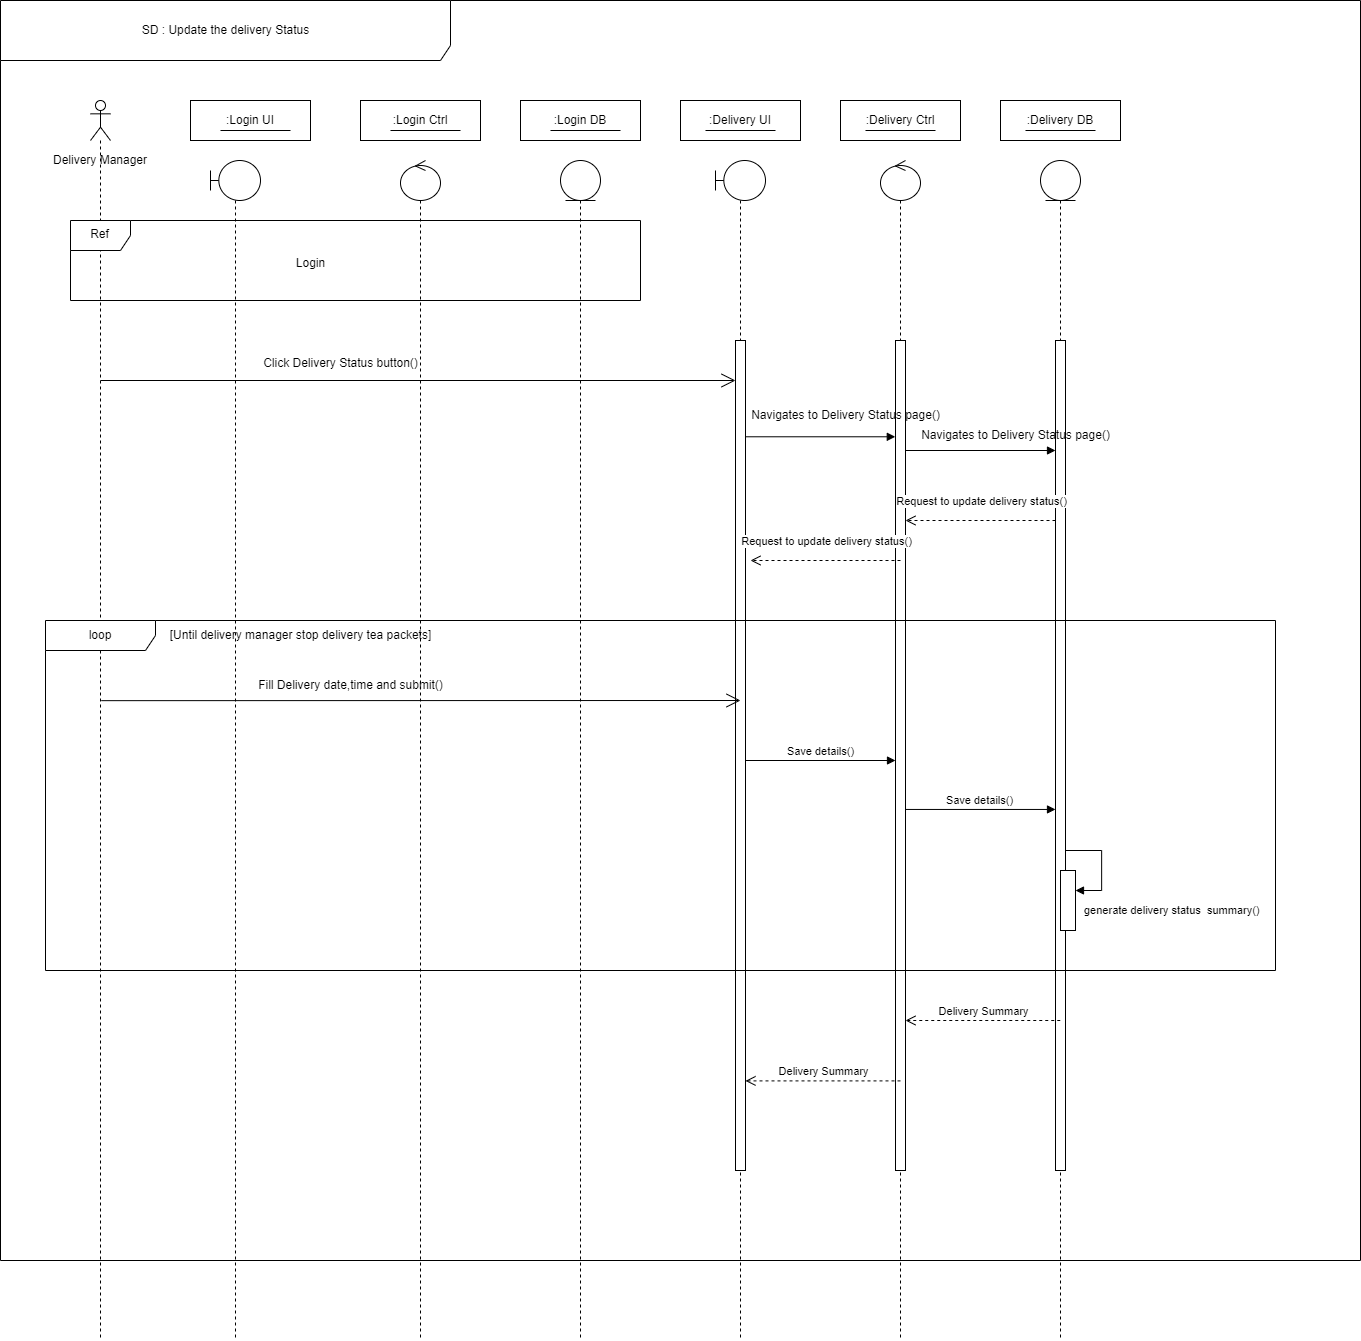

The diagram above was exported from draw.io. Its source (the exported page's mxGraphModel, read from the mxfile embedded in the PNG):
<mxGraphModel dx="3000" dy="2614" grid="1" gridSize="10" guides="1" tooltips="1" connect="1" arrows="1" fold="1" page="1" pageScale="1" pageWidth="850" pageHeight="1100" math="0" shadow="0">
  <root>
    <mxCell id="0" />
    <mxCell id="1" parent="0" />
    <mxCell id="SYOBId1_-YU_rrPnXUkv-2" value="" style="shape=umlLifeline;perimeter=lifelinePerimeter;whiteSpace=wrap;html=1;container=1;dropTarget=0;collapsible=0;recursiveResize=0;outlineConnect=0;portConstraint=eastwest;newEdgeStyle={&quot;curved&quot;:0,&quot;rounded&quot;:0};participant=umlActor;" vertex="1" parent="1">
      <mxGeometry x="90" y="-1000" width="20" height="1240" as="geometry" />
    </mxCell>
    <mxCell id="SYOBId1_-YU_rrPnXUkv-3" value="Delivery Manager" style="text;html=1;align=center;verticalAlign=middle;whiteSpace=wrap;rounded=0;" vertex="1" parent="1">
      <mxGeometry x="35" y="-950" width="130" height="20" as="geometry" />
    </mxCell>
    <mxCell id="SYOBId1_-YU_rrPnXUkv-4" value=":Login UI" style="rounded=0;whiteSpace=wrap;html=1;" vertex="1" parent="1">
      <mxGeometry x="190" y="-1000" width="120" height="40" as="geometry" />
    </mxCell>
    <mxCell id="SYOBId1_-YU_rrPnXUkv-5" value=":Login Ctrl" style="rounded=0;whiteSpace=wrap;html=1;" vertex="1" parent="1">
      <mxGeometry x="360" y="-1000" width="120" height="40" as="geometry" />
    </mxCell>
    <mxCell id="SYOBId1_-YU_rrPnXUkv-6" value=":Login DB" style="rounded=0;whiteSpace=wrap;html=1;" vertex="1" parent="1">
      <mxGeometry x="520" y="-1000" width="120" height="40" as="geometry" />
    </mxCell>
    <mxCell id="SYOBId1_-YU_rrPnXUkv-7" value=":Delivery UI" style="rounded=0;whiteSpace=wrap;html=1;" vertex="1" parent="1">
      <mxGeometry x="680" y="-1000" width="120" height="40" as="geometry" />
    </mxCell>
    <mxCell id="SYOBId1_-YU_rrPnXUkv-8" value=":Delivery Ctrl" style="rounded=0;whiteSpace=wrap;html=1;" vertex="1" parent="1">
      <mxGeometry x="840" y="-1000" width="120" height="40" as="geometry" />
    </mxCell>
    <mxCell id="SYOBId1_-YU_rrPnXUkv-9" value=":Delivery DB" style="rounded=0;whiteSpace=wrap;html=1;" vertex="1" parent="1">
      <mxGeometry x="1000" y="-1000" width="120" height="40" as="geometry" />
    </mxCell>
    <mxCell id="SYOBId1_-YU_rrPnXUkv-10" value="" style="endArrow=none;html=1;rounded=0;" edge="1" parent="1">
      <mxGeometry width="50" height="50" relative="1" as="geometry">
        <mxPoint x="220" y="-970" as="sourcePoint" />
        <mxPoint x="290" y="-970" as="targetPoint" />
        <Array as="points" />
      </mxGeometry>
    </mxCell>
    <mxCell id="SYOBId1_-YU_rrPnXUkv-11" value="" style="endArrow=none;html=1;rounded=0;" edge="1" parent="1">
      <mxGeometry width="50" height="50" relative="1" as="geometry">
        <mxPoint x="390" y="-970" as="sourcePoint" />
        <mxPoint x="460" y="-970" as="targetPoint" />
        <Array as="points" />
      </mxGeometry>
    </mxCell>
    <mxCell id="SYOBId1_-YU_rrPnXUkv-12" value="" style="endArrow=none;html=1;rounded=0;" edge="1" parent="1">
      <mxGeometry width="50" height="50" relative="1" as="geometry">
        <mxPoint x="550" y="-970" as="sourcePoint" />
        <mxPoint x="620" y="-970" as="targetPoint" />
        <Array as="points" />
      </mxGeometry>
    </mxCell>
    <mxCell id="SYOBId1_-YU_rrPnXUkv-13" value="" style="endArrow=none;html=1;rounded=0;" edge="1" parent="1">
      <mxGeometry width="50" height="50" relative="1" as="geometry">
        <mxPoint x="705" y="-970" as="sourcePoint" />
        <mxPoint x="775" y="-970" as="targetPoint" />
        <Array as="points" />
      </mxGeometry>
    </mxCell>
    <mxCell id="SYOBId1_-YU_rrPnXUkv-14" value="" style="endArrow=none;html=1;rounded=0;" edge="1" parent="1">
      <mxGeometry width="50" height="50" relative="1" as="geometry">
        <mxPoint x="865" y="-970" as="sourcePoint" />
        <mxPoint x="935" y="-970" as="targetPoint" />
        <Array as="points" />
      </mxGeometry>
    </mxCell>
    <mxCell id="SYOBId1_-YU_rrPnXUkv-15" value="" style="endArrow=none;html=1;rounded=0;" edge="1" parent="1">
      <mxGeometry width="50" height="50" relative="1" as="geometry">
        <mxPoint x="1025" y="-970" as="sourcePoint" />
        <mxPoint x="1095" y="-970" as="targetPoint" />
        <Array as="points" />
      </mxGeometry>
    </mxCell>
    <mxCell id="SYOBId1_-YU_rrPnXUkv-16" value="" style="shape=umlLifeline;perimeter=lifelinePerimeter;whiteSpace=wrap;html=1;container=1;dropTarget=0;collapsible=0;recursiveResize=0;outlineConnect=0;portConstraint=eastwest;newEdgeStyle={&quot;curved&quot;:0,&quot;rounded&quot;:0};participant=umlBoundary;" vertex="1" parent="1">
      <mxGeometry x="210" y="-940" width="50" height="1180" as="geometry" />
    </mxCell>
    <mxCell id="SYOBId1_-YU_rrPnXUkv-17" value="" style="shape=umlLifeline;perimeter=lifelinePerimeter;whiteSpace=wrap;html=1;container=1;dropTarget=0;collapsible=0;recursiveResize=0;outlineConnect=0;portConstraint=eastwest;newEdgeStyle={&quot;curved&quot;:0,&quot;rounded&quot;:0};participant=umlControl;size=40;" vertex="1" parent="1">
      <mxGeometry x="400" y="-940" width="40" height="1180" as="geometry" />
    </mxCell>
    <mxCell id="SYOBId1_-YU_rrPnXUkv-18" value="" style="shape=umlLifeline;perimeter=lifelinePerimeter;whiteSpace=wrap;html=1;container=1;dropTarget=0;collapsible=0;recursiveResize=0;outlineConnect=0;portConstraint=eastwest;newEdgeStyle={&quot;curved&quot;:0,&quot;rounded&quot;:0};participant=umlEntity;" vertex="1" parent="1">
      <mxGeometry x="560" y="-940" width="40" height="1180" as="geometry" />
    </mxCell>
    <mxCell id="SYOBId1_-YU_rrPnXUkv-19" value="" style="shape=umlLifeline;perimeter=lifelinePerimeter;whiteSpace=wrap;html=1;container=1;dropTarget=0;collapsible=0;recursiveResize=0;outlineConnect=0;portConstraint=eastwest;newEdgeStyle={&quot;curved&quot;:0,&quot;rounded&quot;:0};participant=umlBoundary;" vertex="1" parent="1">
      <mxGeometry x="715" y="-940" width="50" height="1180" as="geometry" />
    </mxCell>
    <mxCell id="SYOBId1_-YU_rrPnXUkv-24" value="" style="html=1;points=[[0,0,0,0,5],[0,1,0,0,-5],[1,0,0,0,5],[1,1,0,0,-5]];perimeter=orthogonalPerimeter;outlineConnect=0;targetShapes=umlLifeline;portConstraint=eastwest;newEdgeStyle={&quot;curved&quot;:0,&quot;rounded&quot;:0};" vertex="1" parent="SYOBId1_-YU_rrPnXUkv-19">
      <mxGeometry x="20" y="180" width="10" height="830" as="geometry" />
    </mxCell>
    <mxCell id="SYOBId1_-YU_rrPnXUkv-20" value="" style="shape=umlLifeline;perimeter=lifelinePerimeter;whiteSpace=wrap;html=1;container=1;dropTarget=0;collapsible=0;recursiveResize=0;outlineConnect=0;portConstraint=eastwest;newEdgeStyle={&quot;curved&quot;:0,&quot;rounded&quot;:0};participant=umlControl;" vertex="1" parent="1">
      <mxGeometry x="880" y="-940" width="40" height="1180" as="geometry" />
    </mxCell>
    <mxCell id="SYOBId1_-YU_rrPnXUkv-25" value="&lt;span style=&quot;color: rgba(0, 0, 0, 0); font-family: monospace; font-size: 0px; text-align: start;&quot;&gt;%3CmxGraphModel%3E%3Croot%3E%3CmxCell%20id%3D%220%22%2F%3E%3CmxCell%20id%3D%221%22%20parent%3D%220%22%2F%3E%3CmxCell%20id%3D%222%22%20value%3D%22%22%20style%3D%22shape%3DumlLifeline%3Bperimeter%3DlifelinePerimeter%3BwhiteSpace%3Dwrap%3Bhtml%3D1%3Bcontainer%3D1%3BdropTarget%3D0%3Bcollapsible%3D0%3BrecursiveResize%3D0%3BoutlineConnect%3D0%3BportConstraint%3Deastwest%3BnewEdgeStyle%3D%7B%26quot%3Bcurved%26quot%3B%3A0%2C%26quot%3Brounded%26quot%3B%3A0%7D%3Bparticipant%3DumlControl%3B%22%20vertex%3D%221%22%20parent%3D%221%22%3E%3CmxGeometry%20x%3D%22880%22%20y%3D%22-940%22%20width%3D%2240%22%20height%3D%221180%22%20as%3D%22geometry%22%2F%3E%3C%2FmxCell%3E%3CmxCell%20id%3D%223%22%20value%3D%22%22%20style%3D%22html%3D1%3Bpoints%3D%5B%5B0%2C0%2C0%2C0%2C5%5D%2C%5B0%2C1%2C0%2C0%2C-5%5D%2C%5B1%2C0%2C0%2C0%2C5%5D%2C%5B1%2C1%2C0%2C0%2C-5%5D%5D%3Bperimeter%3DorthogonalPerimeter%3BoutlineConnect%3D0%3BtargetShapes%3DumlLifeline%3BportConstraint%3Deastwest%3BnewEdgeStyle%3D%7B%26quot%3Bcurved%26quot%3B%3A0%2C%26quot%3Brounded%26quot%3B%3A0%7D%3B%22%20vertex%3D%221%22%20parent%3D%222%22%3E%3CmxGeometry%20x%3D%2215%22%20y%3D%22180%22%20width%3D%2210%22%20height%3D%22610%22%20as%3D%22geometry%22%2F%3E%3C%2FmxCell%3E%3C%2Froot%3E%3C%2FmxGraphModel%3E&lt;/span&gt;" style="html=1;points=[[0,0,0,0,5],[0,1,0,0,-5],[1,0,0,0,5],[1,1,0,0,-5]];perimeter=orthogonalPerimeter;outlineConnect=0;targetShapes=umlLifeline;portConstraint=eastwest;newEdgeStyle={&quot;curved&quot;:0,&quot;rounded&quot;:0};" vertex="1" parent="SYOBId1_-YU_rrPnXUkv-20">
      <mxGeometry x="15" y="180" width="10" height="830" as="geometry" />
    </mxCell>
    <mxCell id="SYOBId1_-YU_rrPnXUkv-21" value="" style="shape=umlLifeline;perimeter=lifelinePerimeter;whiteSpace=wrap;html=1;container=1;dropTarget=0;collapsible=0;recursiveResize=0;outlineConnect=0;portConstraint=eastwest;newEdgeStyle={&quot;curved&quot;:0,&quot;rounded&quot;:0};participant=umlEntity;" vertex="1" parent="1">
      <mxGeometry x="1040" y="-940" width="40" height="1180" as="geometry" />
    </mxCell>
    <mxCell id="SYOBId1_-YU_rrPnXUkv-28" value="&lt;span style=&quot;color: rgba(0, 0, 0, 0); font-family: monospace; font-size: 0px; text-align: start;&quot;&gt;%3CmxGraphModel%3E%3Croot%3E%3CmxCell%20id%3D%220%22%2F%3E%3CmxCell%20id%3D%221%22%20parent%3D%220%22%2F%3E%3CmxCell%20id%3D%222%22%20value%3D%22%22%20style%3D%22shape%3DumlLifeline%3Bperimeter%3DlifelinePerimeter%3BwhiteSpace%3Dwrap%3Bhtml%3D1%3Bcontainer%3D1%3BdropTarget%3D0%3Bcollapsible%3D0%3BrecursiveResize%3D0%3BoutlineConnect%3D0%3BportConstraint%3Deastwest%3BnewEdgeStyle%3D%7B%26quot%3Bcurved%26quot%3B%3A0%2C%26quot%3Brounded%26quot%3B%3A0%7D%3Bparticipant%3DumlControl%3B%22%20vertex%3D%221%22%20parent%3D%221%22%3E%3CmxGeometry%20x%3D%22880%22%20y%3D%22-940%22%20width%3D%2240%22%20height%3D%221180%22%20as%3D%22geometry%22%2F%3E%3C%2FmxCell%3E%3CmxCell%20id%3D%223%22%20value%3D%22%22%20style%3D%22html%3D1%3Bpoints%3D%5B%5B0%2C0%2C0%2C0%2C5%5D%2C%5B0%2C1%2C0%2C0%2C-5%5D%2C%5B1%2C0%2C0%2C0%2C5%5D%2C%5B1%2C1%2C0%2C0%2C-5%5D%5D%3Bperimeter%3DorthogonalPerimeter%3BoutlineConnect%3D0%3BtargetShapes%3DumlLifeline%3BportConstraint%3Deastwest%3BnewEdgeStyle%3D%7B%26quot%3Bcurved%26quot%3B%3A0%2C%26quot%3Brounded%26quot%3B%3A0%7D%3B%22%20vertex%3D%221%22%20parent%3D%222%22%3E%3CmxGeometry%20x%3D%2215%22%20y%3D%22180%22%20width%3D%2210%22%20height%3D%22610%22%20as%3D%22geometry%22%2F%3E%3C%2FmxCell%3E%3C%2Froot%3E%3C%2FmxGraphModel%3E&lt;/span&gt;" style="html=1;points=[[0,0,0,0,5],[0,1,0,0,-5],[1,0,0,0,5],[1,1,0,0,-5]];perimeter=orthogonalPerimeter;outlineConnect=0;targetShapes=umlLifeline;portConstraint=eastwest;newEdgeStyle={&quot;curved&quot;:0,&quot;rounded&quot;:0};" vertex="1" parent="SYOBId1_-YU_rrPnXUkv-21">
      <mxGeometry x="15" y="180" width="10" height="830" as="geometry" />
    </mxCell>
    <mxCell id="SYOBId1_-YU_rrPnXUkv-43" value="" style="html=1;points=[[0,0,0,0,5],[0,1,0,0,-5],[1,0,0,0,5],[1,1,0,0,-5]];perimeter=orthogonalPerimeter;outlineConnect=0;targetShapes=umlLifeline;portConstraint=eastwest;newEdgeStyle={&quot;curved&quot;:0,&quot;rounded&quot;:0};" vertex="1" parent="SYOBId1_-YU_rrPnXUkv-21">
      <mxGeometry x="20" y="710" width="15" height="60" as="geometry" />
    </mxCell>
    <mxCell id="SYOBId1_-YU_rrPnXUkv-44" value="generate delivery status&amp;nbsp; summary()" style="html=1;align=left;spacingLeft=2;endArrow=block;rounded=0;edgeStyle=orthogonalEdgeStyle;curved=0;rounded=0;" edge="1" target="SYOBId1_-YU_rrPnXUkv-43" parent="SYOBId1_-YU_rrPnXUkv-21" source="SYOBId1_-YU_rrPnXUkv-28">
      <mxGeometry x="0.902" y="20" relative="1" as="geometry">
        <mxPoint x="31" y="690" as="sourcePoint" />
        <Array as="points">
          <mxPoint x="61" y="690" />
          <mxPoint x="61" y="730" />
        </Array>
        <mxPoint as="offset" />
      </mxGeometry>
    </mxCell>
    <mxCell id="SYOBId1_-YU_rrPnXUkv-22" value="Ref" style="shape=umlFrame;whiteSpace=wrap;html=1;pointerEvents=0;" vertex="1" parent="1">
      <mxGeometry x="70" y="-880" width="570" height="80" as="geometry" />
    </mxCell>
    <mxCell id="SYOBId1_-YU_rrPnXUkv-23" value="Login" style="text;html=1;align=center;verticalAlign=middle;resizable=0;points=[];autosize=1;strokeColor=none;fillColor=none;" vertex="1" parent="1">
      <mxGeometry x="285" y="-852" width="50" height="30" as="geometry" />
    </mxCell>
    <mxCell id="SYOBId1_-YU_rrPnXUkv-29" value="" style="endArrow=open;endFill=1;endSize=12;html=1;rounded=0;" edge="1" parent="1" target="SYOBId1_-YU_rrPnXUkv-24">
      <mxGeometry width="160" relative="1" as="geometry">
        <mxPoint x="100" y="-720" as="sourcePoint" />
        <mxPoint x="730" y="-720" as="targetPoint" />
      </mxGeometry>
    </mxCell>
    <mxCell id="SYOBId1_-YU_rrPnXUkv-30" value="Click Delivery Status button()" style="text;html=1;align=center;verticalAlign=middle;resizable=0;points=[];autosize=1;strokeColor=none;fillColor=none;" vertex="1" parent="1">
      <mxGeometry x="250" y="-752" width="180" height="30" as="geometry" />
    </mxCell>
    <mxCell id="SYOBId1_-YU_rrPnXUkv-32" value="Navigates to Delivery Status page()" style="text;html=1;align=center;verticalAlign=middle;resizable=0;points=[];autosize=1;strokeColor=none;fillColor=none;" vertex="1" parent="1">
      <mxGeometry x="740" y="-700" width="210" height="30" as="geometry" />
    </mxCell>
    <mxCell id="SYOBId1_-YU_rrPnXUkv-33" value="" style="html=1;verticalAlign=bottom;endArrow=block;curved=0;rounded=0;entryX=-0.021;entryY=0.116;entryDx=0;entryDy=0;entryPerimeter=0;" edge="1" parent="1" source="SYOBId1_-YU_rrPnXUkv-24" target="SYOBId1_-YU_rrPnXUkv-25">
      <mxGeometry width="80" relative="1" as="geometry">
        <mxPoint x="760" y="-690" as="sourcePoint" />
        <mxPoint x="840" y="-690" as="targetPoint" />
      </mxGeometry>
    </mxCell>
    <mxCell id="SYOBId1_-YU_rrPnXUkv-34" value="" style="html=1;verticalAlign=bottom;endArrow=block;curved=0;rounded=0;" edge="1" parent="1">
      <mxGeometry width="80" relative="1" as="geometry">
        <mxPoint x="905.0000000000002" y="-650" as="sourcePoint" />
        <mxPoint x="1055" y="-650" as="targetPoint" />
        <Array as="points" />
      </mxGeometry>
    </mxCell>
    <mxCell id="SYOBId1_-YU_rrPnXUkv-35" value="Navigates to Delivery Status page()" style="text;html=1;align=center;verticalAlign=middle;resizable=0;points=[];autosize=1;strokeColor=none;fillColor=none;" vertex="1" parent="1">
      <mxGeometry x="910" y="-680" width="210" height="30" as="geometry" />
    </mxCell>
    <mxCell id="SYOBId1_-YU_rrPnXUkv-36" value="Request to update delivery status()" style="html=1;verticalAlign=bottom;endArrow=open;dashed=1;endSize=8;curved=0;rounded=0;" edge="1" parent="1">
      <mxGeometry y="-10" relative="1" as="geometry">
        <mxPoint x="1055" y="-580" as="sourcePoint" />
        <mxPoint x="905.0000000000002" y="-580" as="targetPoint" />
        <mxPoint as="offset" />
      </mxGeometry>
    </mxCell>
    <mxCell id="SYOBId1_-YU_rrPnXUkv-37" value="Request to update delivery status()" style="html=1;verticalAlign=bottom;endArrow=open;dashed=1;endSize=8;curved=0;rounded=0;" edge="1" parent="1">
      <mxGeometry y="-10" relative="1" as="geometry">
        <mxPoint x="900" y="-540" as="sourcePoint" />
        <mxPoint x="750" y="-540" as="targetPoint" />
        <mxPoint as="offset" />
      </mxGeometry>
    </mxCell>
    <mxCell id="SYOBId1_-YU_rrPnXUkv-38" value="loop" style="shape=umlFrame;whiteSpace=wrap;html=1;pointerEvents=0;width=110;height=30;" vertex="1" parent="1">
      <mxGeometry x="45" y="-480" width="1230" height="350" as="geometry" />
    </mxCell>
    <mxCell id="SYOBId1_-YU_rrPnXUkv-39" value="" style="endArrow=open;endFill=1;endSize=12;html=1;rounded=0;exitX=0.541;exitY=0.484;exitDx=0;exitDy=0;exitPerimeter=0;" edge="1" parent="1" source="SYOBId1_-YU_rrPnXUkv-2">
      <mxGeometry width="160" relative="1" as="geometry">
        <mxPoint x="270" y="-350" as="sourcePoint" />
        <mxPoint x="740" y="-400" as="targetPoint" />
      </mxGeometry>
    </mxCell>
    <mxCell id="SYOBId1_-YU_rrPnXUkv-40" value="Fill Delivery date,time and submit()" style="text;html=1;align=center;verticalAlign=middle;resizable=0;points=[];autosize=1;strokeColor=none;fillColor=none;" vertex="1" parent="1">
      <mxGeometry x="245" y="-430" width="210" height="30" as="geometry" />
    </mxCell>
    <mxCell id="SYOBId1_-YU_rrPnXUkv-41" value="Save details()" style="html=1;verticalAlign=bottom;endArrow=block;curved=0;rounded=0;" edge="1" parent="1" target="SYOBId1_-YU_rrPnXUkv-25">
      <mxGeometry width="80" relative="1" as="geometry">
        <mxPoint x="745.25" y="-340" as="sourcePoint" />
        <mxPoint x="890" y="-340" as="targetPoint" />
      </mxGeometry>
    </mxCell>
    <mxCell id="SYOBId1_-YU_rrPnXUkv-42" value="Save details()" style="html=1;verticalAlign=bottom;endArrow=block;curved=0;rounded=0;exitX=1.006;exitY=0.565;exitDx=0;exitDy=0;exitPerimeter=0;" edge="1" parent="1" source="SYOBId1_-YU_rrPnXUkv-25" target="SYOBId1_-YU_rrPnXUkv-28">
      <mxGeometry x="-0.0004" width="80" relative="1" as="geometry">
        <mxPoint x="929.9999999999998" y="-280.0000000000002" as="sourcePoint" />
        <mxPoint x="1079.9999999999998" y="-280.0000000000002" as="targetPoint" />
        <mxPoint as="offset" />
      </mxGeometry>
    </mxCell>
    <mxCell id="SYOBId1_-YU_rrPnXUkv-45" value="[Until delivery manager stop delivery tea packets]" style="text;html=1;align=center;verticalAlign=middle;resizable=0;points=[];autosize=1;strokeColor=none;fillColor=none;" vertex="1" parent="1">
      <mxGeometry x="160" y="-480" width="280" height="30" as="geometry" />
    </mxCell>
    <mxCell id="SYOBId1_-YU_rrPnXUkv-51" value="Delivery Summary" style="html=1;verticalAlign=bottom;endArrow=open;dashed=1;endSize=8;curved=0;rounded=0;" edge="1" parent="1" target="SYOBId1_-YU_rrPnXUkv-25">
      <mxGeometry relative="1" as="geometry">
        <mxPoint x="1059.75" y="-80" as="sourcePoint" />
        <mxPoint x="910" y="-80" as="targetPoint" />
      </mxGeometry>
    </mxCell>
    <mxCell id="SYOBId1_-YU_rrPnXUkv-52" value="Delivery Summary" style="html=1;verticalAlign=bottom;endArrow=open;dashed=1;endSize=8;curved=0;rounded=0;exitX=0.5;exitY=0.78;exitDx=0;exitDy=0;exitPerimeter=0;" edge="1" parent="1" source="SYOBId1_-YU_rrPnXUkv-20" target="SYOBId1_-YU_rrPnXUkv-24">
      <mxGeometry relative="1" as="geometry">
        <mxPoint x="870" y="-20" as="sourcePoint" />
        <mxPoint x="750" y="-20" as="targetPoint" />
      </mxGeometry>
    </mxCell>
    <mxCell id="SYOBId1_-YU_rrPnXUkv-53" value="SD : Update the delivery Status" style="shape=umlFrame;whiteSpace=wrap;html=1;pointerEvents=0;width=450;height=60;" vertex="1" parent="1">
      <mxGeometry y="-1100" width="1360" height="1260" as="geometry" />
    </mxCell>
  </root>
</mxGraphModel>